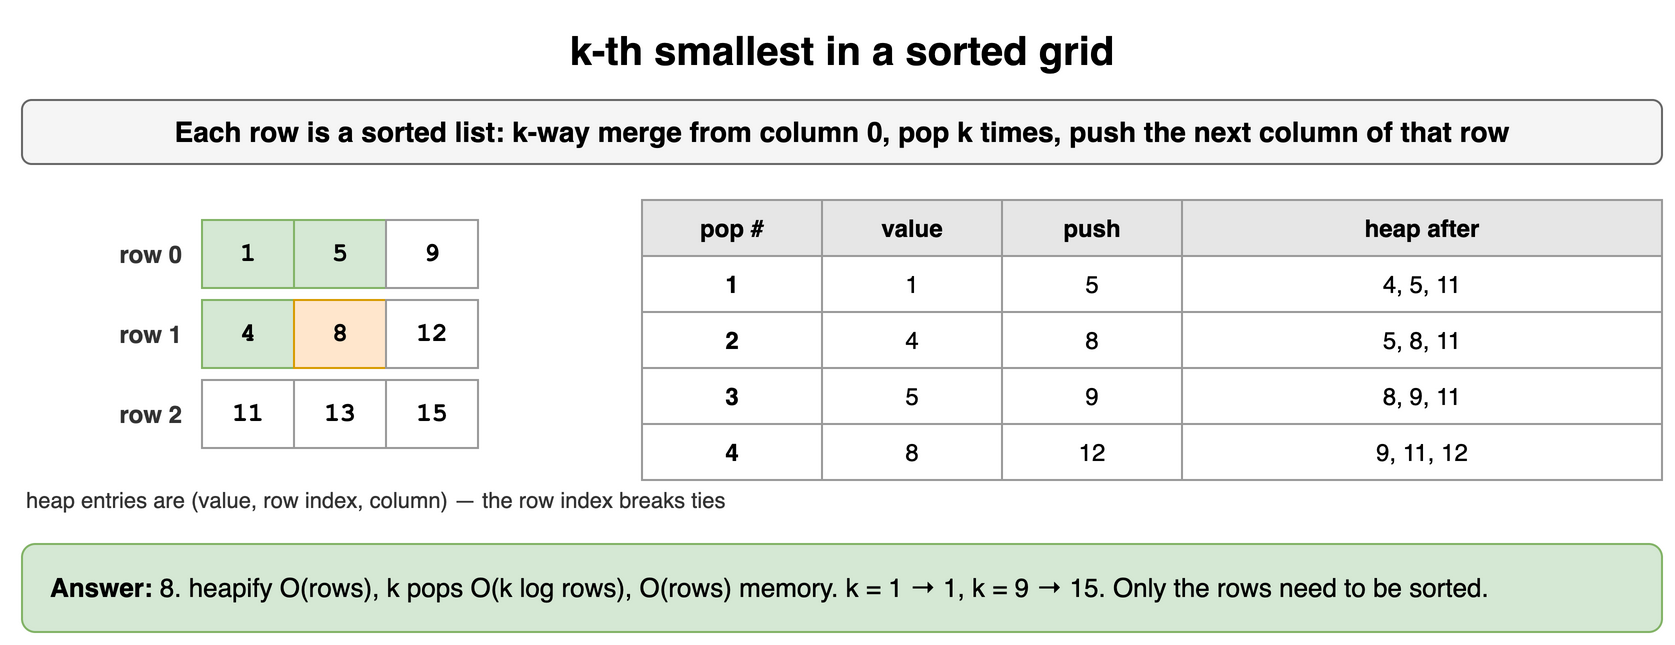

The diagram above was exported from draw.io. Its source (the exported page's mxGraphModel, read from the mxfile embedded in the PNG):
<mxGraphModel dx="900" dy="330" grid="1" gridSize="10" guides="1" tooltips="1" connect="1" arrows="1" fold="1" page="1" pageScale="1" pageWidth="900" pageHeight="330" math="0" shadow="0">
  <root>
    <mxCell id="0" />
    <mxCell id="1" parent="0" />
    <mxCell id="hd6-1" value="k-th smallest in a sorted grid" style="text;html=1;align=center;verticalAlign=middle;whiteSpace=wrap;fontSize=20;fontStyle=1;" vertex="1" parent="1">
      <mxGeometry x="40" y="10" width="820" height="30" as="geometry" />
    </mxCell>
    <mxCell id="hd6-2" value="Each row is a sorted list: k-way merge from column 0, pop k times, push the next column of that row" style="rounded=1;whiteSpace=wrap;html=1;fillColor=#f5f5f5;strokeColor=#666666;fontStyle=1;fontSize=14;" vertex="1" parent="1">
      <mxGeometry x="40" y="50" width="820" height="32" as="geometry" />
    </mxCell>
    <mxCell id="hd6-3" value="row 0" style="text;html=1;whiteSpace=wrap;align=right;verticalAlign=middle;fontSize=12;fontColor=#333333;fontStyle=1;" vertex="1" parent="1">
      <mxGeometry x="42" y="110" width="80" height="34" as="geometry" />
    </mxCell>
    <mxCell id="hd6-4" value="1" style="rounded=0;whiteSpace=wrap;html=1;fillColor=#d5e8d4;strokeColor=#82b366;fontSize=13;align=center;fontStyle=1;fontFamily=Courier New;" vertex="1" parent="1">
      <mxGeometry x="130" y="110" width="46" height="34" as="geometry" />
    </mxCell>
    <mxCell id="hd6-5" value="5" style="rounded=0;whiteSpace=wrap;html=1;fillColor=#d5e8d4;strokeColor=#82b366;fontSize=13;align=center;fontStyle=1;fontFamily=Courier New;" vertex="1" parent="1">
      <mxGeometry x="176" y="110" width="46" height="34" as="geometry" />
    </mxCell>
    <mxCell id="hd6-6" value="9" style="rounded=0;whiteSpace=wrap;html=1;fillColor=#ffffff;strokeColor=#999999;fontSize=13;align=center;fontStyle=1;fontFamily=Courier New;" vertex="1" parent="1">
      <mxGeometry x="222" y="110" width="46" height="34" as="geometry" />
    </mxCell>
    <mxCell id="hd6-7" value="row 1" style="text;html=1;whiteSpace=wrap;align=right;verticalAlign=middle;fontSize=12;fontColor=#333333;fontStyle=1;" vertex="1" parent="1">
      <mxGeometry x="42" y="150" width="80" height="34" as="geometry" />
    </mxCell>
    <mxCell id="hd6-8" value="4" style="rounded=0;whiteSpace=wrap;html=1;fillColor=#d5e8d4;strokeColor=#82b366;fontSize=13;align=center;fontStyle=1;fontFamily=Courier New;" vertex="1" parent="1">
      <mxGeometry x="130" y="150" width="46" height="34" as="geometry" />
    </mxCell>
    <mxCell id="hd6-9" value="8" style="rounded=0;whiteSpace=wrap;html=1;fillColor=#ffe6cc;strokeColor=#d79b00;fontSize=13;align=center;fontStyle=1;fontFamily=Courier New;" vertex="1" parent="1">
      <mxGeometry x="176" y="150" width="46" height="34" as="geometry" />
    </mxCell>
    <mxCell id="hd6-10" value="12" style="rounded=0;whiteSpace=wrap;html=1;fillColor=#ffffff;strokeColor=#999999;fontSize=13;align=center;fontStyle=1;fontFamily=Courier New;" vertex="1" parent="1">
      <mxGeometry x="222" y="150" width="46" height="34" as="geometry" />
    </mxCell>
    <mxCell id="hd6-11" value="row 2" style="text;html=1;whiteSpace=wrap;align=right;verticalAlign=middle;fontSize=12;fontColor=#333333;fontStyle=1;" vertex="1" parent="1">
      <mxGeometry x="42" y="190" width="80" height="34" as="geometry" />
    </mxCell>
    <mxCell id="hd6-12" value="11" style="rounded=0;whiteSpace=wrap;html=1;fillColor=#ffffff;strokeColor=#999999;fontSize=13;align=center;fontStyle=1;fontFamily=Courier New;" vertex="1" parent="1">
      <mxGeometry x="130" y="190" width="46" height="34" as="geometry" />
    </mxCell>
    <mxCell id="hd6-13" value="13" style="rounded=0;whiteSpace=wrap;html=1;fillColor=#ffffff;strokeColor=#999999;fontSize=13;align=center;fontStyle=1;fontFamily=Courier New;" vertex="1" parent="1">
      <mxGeometry x="176" y="190" width="46" height="34" as="geometry" />
    </mxCell>
    <mxCell id="hd6-14" value="15" style="rounded=0;whiteSpace=wrap;html=1;fillColor=#ffffff;strokeColor=#999999;fontSize=13;align=center;fontStyle=1;fontFamily=Courier New;" vertex="1" parent="1">
      <mxGeometry x="222" y="190" width="46" height="34" as="geometry" />
    </mxCell>
    <mxCell id="hd6-15" value="pop #" style="whiteSpace=wrap;html=1;fillColor=#e6e6e6;strokeColor=#999999;fontStyle=1;fontSize=12;" vertex="1" parent="1">
      <mxGeometry x="350" y="100" width="90" height="28" as="geometry" />
    </mxCell>
    <mxCell id="hd6-16" value="value" style="whiteSpace=wrap;html=1;fillColor=#e6e6e6;strokeColor=#999999;fontStyle=1;fontSize=12;" vertex="1" parent="1">
      <mxGeometry x="440" y="100" width="90" height="28" as="geometry" />
    </mxCell>
    <mxCell id="hd6-17" value="push" style="whiteSpace=wrap;html=1;fillColor=#e6e6e6;strokeColor=#999999;fontStyle=1;fontSize=12;" vertex="1" parent="1">
      <mxGeometry x="530" y="100" width="90" height="28" as="geometry" />
    </mxCell>
    <mxCell id="hd6-18" value="heap after" style="whiteSpace=wrap;html=1;fillColor=#e6e6e6;strokeColor=#999999;fontStyle=1;fontSize=12;" vertex="1" parent="1">
      <mxGeometry x="620" y="100" width="240" height="28" as="geometry" />
    </mxCell>
    <mxCell id="hd6-19" value="1" style="whiteSpace=wrap;html=1;strokeColor=#999999;fontSize=12;fillColor=#ffffff;fontStyle=1;" vertex="1" parent="1">
      <mxGeometry x="350" y="128" width="90" height="28" as="geometry" />
    </mxCell>
    <mxCell id="hd6-20" value="1" style="whiteSpace=wrap;html=1;strokeColor=#999999;fontSize=12;fillColor=#ffffff;" vertex="1" parent="1">
      <mxGeometry x="440" y="128" width="90" height="28" as="geometry" />
    </mxCell>
    <mxCell id="hd6-21" value="5" style="whiteSpace=wrap;html=1;strokeColor=#999999;fontSize=12;fillColor=#ffffff;" vertex="1" parent="1">
      <mxGeometry x="530" y="128" width="90" height="28" as="geometry" />
    </mxCell>
    <mxCell id="hd6-22" value="4, 5, 11" style="whiteSpace=wrap;html=1;strokeColor=#999999;fontSize=12;fillColor=#ffffff;" vertex="1" parent="1">
      <mxGeometry x="620" y="128" width="240" height="28" as="geometry" />
    </mxCell>
    <mxCell id="hd6-23" value="2" style="whiteSpace=wrap;html=1;strokeColor=#999999;fontSize=12;fillColor=#ffffff;fontStyle=1;" vertex="1" parent="1">
      <mxGeometry x="350" y="156" width="90" height="28" as="geometry" />
    </mxCell>
    <mxCell id="hd6-24" value="4" style="whiteSpace=wrap;html=1;strokeColor=#999999;fontSize=12;fillColor=#ffffff;" vertex="1" parent="1">
      <mxGeometry x="440" y="156" width="90" height="28" as="geometry" />
    </mxCell>
    <mxCell id="hd6-25" value="8" style="whiteSpace=wrap;html=1;strokeColor=#999999;fontSize=12;fillColor=#ffffff;" vertex="1" parent="1">
      <mxGeometry x="530" y="156" width="90" height="28" as="geometry" />
    </mxCell>
    <mxCell id="hd6-26" value="5, 8, 11" style="whiteSpace=wrap;html=1;strokeColor=#999999;fontSize=12;fillColor=#ffffff;" vertex="1" parent="1">
      <mxGeometry x="620" y="156" width="240" height="28" as="geometry" />
    </mxCell>
    <mxCell id="hd6-27" value="3" style="whiteSpace=wrap;html=1;strokeColor=#999999;fontSize=12;fillColor=#ffffff;fontStyle=1;" vertex="1" parent="1">
      <mxGeometry x="350" y="184" width="90" height="28" as="geometry" />
    </mxCell>
    <mxCell id="hd6-28" value="5" style="whiteSpace=wrap;html=1;strokeColor=#999999;fontSize=12;fillColor=#ffffff;" vertex="1" parent="1">
      <mxGeometry x="440" y="184" width="90" height="28" as="geometry" />
    </mxCell>
    <mxCell id="hd6-29" value="9" style="whiteSpace=wrap;html=1;strokeColor=#999999;fontSize=12;fillColor=#ffffff;" vertex="1" parent="1">
      <mxGeometry x="530" y="184" width="90" height="28" as="geometry" />
    </mxCell>
    <mxCell id="hd6-30" value="8, 9, 11" style="whiteSpace=wrap;html=1;strokeColor=#999999;fontSize=12;fillColor=#ffffff;" vertex="1" parent="1">
      <mxGeometry x="620" y="184" width="240" height="28" as="geometry" />
    </mxCell>
    <mxCell id="hd6-31" value="4" style="whiteSpace=wrap;html=1;strokeColor=#999999;fontSize=12;fillColor=#ffffff;fontStyle=1;" vertex="1" parent="1">
      <mxGeometry x="350" y="212" width="90" height="28" as="geometry" />
    </mxCell>
    <mxCell id="hd6-32" value="8" style="whiteSpace=wrap;html=1;strokeColor=#999999;fontSize=12;fillColor=#ffffff;" vertex="1" parent="1">
      <mxGeometry x="440" y="212" width="90" height="28" as="geometry" />
    </mxCell>
    <mxCell id="hd6-33" value="12" style="whiteSpace=wrap;html=1;strokeColor=#999999;fontSize=12;fillColor=#ffffff;" vertex="1" parent="1">
      <mxGeometry x="530" y="212" width="90" height="28" as="geometry" />
    </mxCell>
    <mxCell id="hd6-34" value="9, 11, 12" style="whiteSpace=wrap;html=1;strokeColor=#999999;fontSize=12;fillColor=#ffffff;" vertex="1" parent="1">
      <mxGeometry x="620" y="212" width="240" height="28" as="geometry" />
    </mxCell>
    <mxCell id="hd6-35" value="heap entries are (value, row index, column) — the row index breaks ties" style="text;html=1;whiteSpace=wrap;align=left;verticalAlign=middle;fontSize=11;fontColor=#333333;" vertex="1" parent="1">
      <mxGeometry x="40" y="240" width="820" height="20" as="geometry" />
    </mxCell>
    <mxCell id="hd6-36" value="&lt;b&gt;Answer:&lt;/b&gt; 8. heapify O(rows), k pops O(k log rows), O(rows) memory. k = 1 → 1, k = 9 → 15. Only the rows need to be sorted." style="rounded=1;whiteSpace=wrap;html=1;fillColor=#d5e8d4;strokeColor=#82b366;fontSize=13;align=left;spacingLeft=12;spacingRight=12;" vertex="1" parent="1">
      <mxGeometry x="40" y="272" width="820" height="44" as="geometry" />
    </mxCell>
  </root>
</mxGraphModel>